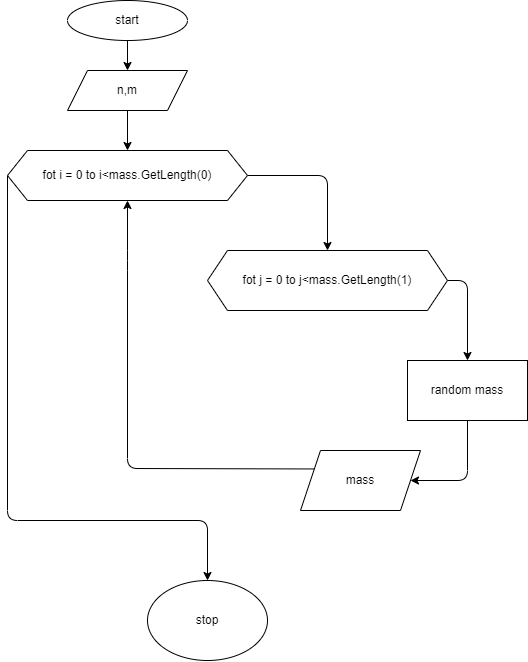

The diagram above was exported from draw.io. Its source (the exported page's mxGraphModel, read from the mxfile embedded in the PNG):
<mxGraphModel dx="806" dy="350" grid="1" gridSize="10" guides="1" tooltips="1" connect="1" arrows="1" fold="1" page="1" pageScale="1" pageWidth="827" pageHeight="1169" math="0" shadow="0">
  <root>
    <mxCell id="0" />
    <mxCell id="1" parent="0" />
    <mxCell id="4" value="" style="edgeStyle=none;html=1;" parent="1" source="2" target="13" edge="1">
      <mxGeometry relative="1" as="geometry">
        <mxPoint x="240" y="120" as="targetPoint" />
      </mxGeometry>
    </mxCell>
    <mxCell id="2" value="start" style="ellipse;whiteSpace=wrap;html=1;" parent="1" vertex="1">
      <mxGeometry x="180" y="40" width="120" height="40" as="geometry" />
    </mxCell>
    <mxCell id="79" value="" style="edgeStyle=none;html=1;" parent="1" source="13" edge="1">
      <mxGeometry relative="1" as="geometry">
        <mxPoint x="240" y="190" as="targetPoint" />
      </mxGeometry>
    </mxCell>
    <mxCell id="13" value="n,m" style="shape=parallelogram;perimeter=parallelogramPerimeter;whiteSpace=wrap;html=1;fixedSize=1;" parent="1" vertex="1">
      <mxGeometry x="180" y="110" width="120" height="40" as="geometry" />
    </mxCell>
    <mxCell id="85" style="edgeStyle=none;html=1;exitX=1;exitY=0.5;exitDx=0;exitDy=0;entryX=0.5;entryY=0;entryDx=0;entryDy=0;" edge="1" parent="1" source="82" target="83">
      <mxGeometry relative="1" as="geometry">
        <Array as="points">
          <mxPoint x="440" y="215" />
        </Array>
      </mxGeometry>
    </mxCell>
    <mxCell id="91" style="edgeStyle=none;html=1;exitX=0;exitY=0.5;exitDx=0;exitDy=0;" edge="1" parent="1" source="82">
      <mxGeometry relative="1" as="geometry">
        <mxPoint x="320" y="620" as="targetPoint" />
        <Array as="points">
          <mxPoint x="120" y="560" />
          <mxPoint x="320" y="560" />
        </Array>
      </mxGeometry>
    </mxCell>
    <mxCell id="82" value="fot i = 0 to i&amp;lt;mass.GetLength(0)" style="shape=hexagon;perimeter=hexagonPerimeter2;whiteSpace=wrap;html=1;fixedSize=1;" vertex="1" parent="1">
      <mxGeometry x="120" y="190" width="240" height="50" as="geometry" />
    </mxCell>
    <mxCell id="87" value="" style="edgeStyle=none;html=1;exitX=1;exitY=0.5;exitDx=0;exitDy=0;entryX=0.5;entryY=0;entryDx=0;entryDy=0;" edge="1" parent="1" source="83" target="86">
      <mxGeometry relative="1" as="geometry">
        <mxPoint x="610" y="380" as="targetPoint" />
        <Array as="points">
          <mxPoint x="580" y="320" />
        </Array>
      </mxGeometry>
    </mxCell>
    <mxCell id="83" value="&lt;span&gt;fot j = 0 to j&amp;lt;mass.GetLength(1)&lt;/span&gt;" style="shape=hexagon;perimeter=hexagonPerimeter2;whiteSpace=wrap;html=1;fixedSize=1;" vertex="1" parent="1">
      <mxGeometry x="320" y="290" width="240" height="60" as="geometry" />
    </mxCell>
    <mxCell id="89" style="edgeStyle=none;html=1;exitX=0.5;exitY=1;exitDx=0;exitDy=0;entryX=1;entryY=0.5;entryDx=0;entryDy=0;" edge="1" parent="1" source="86" target="88">
      <mxGeometry relative="1" as="geometry">
        <Array as="points">
          <mxPoint x="580" y="520" />
        </Array>
      </mxGeometry>
    </mxCell>
    <mxCell id="86" value="random mass" style="whiteSpace=wrap;html=1;" vertex="1" parent="1">
      <mxGeometry x="520" y="400" width="120" height="60" as="geometry" />
    </mxCell>
    <mxCell id="90" style="edgeStyle=none;html=1;exitX=0;exitY=0.25;exitDx=0;exitDy=0;entryX=0.5;entryY=1;entryDx=0;entryDy=0;" edge="1" parent="1" source="88" target="82">
      <mxGeometry relative="1" as="geometry">
        <Array as="points">
          <mxPoint x="240" y="508" />
          <mxPoint x="240" y="300" />
        </Array>
      </mxGeometry>
    </mxCell>
    <mxCell id="88" value="mass" style="shape=parallelogram;perimeter=parallelogramPerimeter;whiteSpace=wrap;html=1;fixedSize=1;" vertex="1" parent="1">
      <mxGeometry x="413" y="490" width="120" height="60" as="geometry" />
    </mxCell>
    <mxCell id="92" value="stop" style="ellipse;whiteSpace=wrap;html=1;" vertex="1" parent="1">
      <mxGeometry x="260" y="620" width="120" height="80" as="geometry" />
    </mxCell>
  </root>
</mxGraphModel>